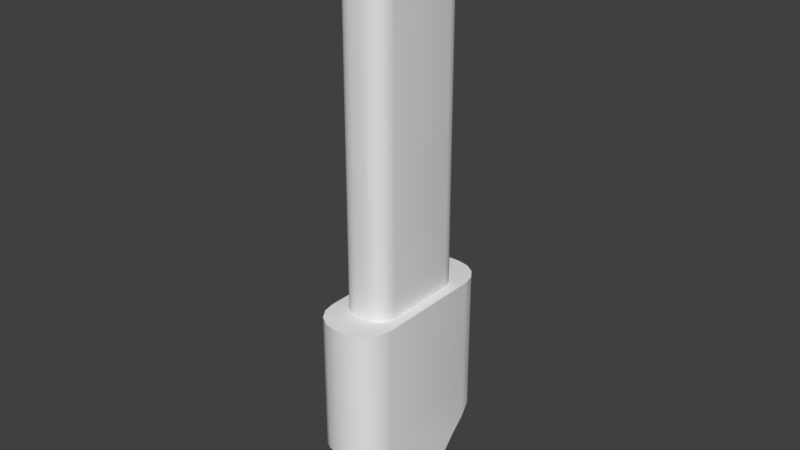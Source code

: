 # Source: Arrow.blend  (saved by Blender 2.78.0; exported with 4.5.12 LTS)
import bpy
from mathutils import Matrix  # noqa: F401  (used for matrix-valued properties, if any)

bpy.ops.wm.read_factory_settings(use_empty=True)
scene = bpy.context.scene
scene.name = 'Scene'

# ---- collections
col_collection_1 = bpy.data.collections.new('Collection 1'); scene.collection.children.link(col_collection_1)

# ---- materials (node trees are filled in below, after node groups)
mat_material = bpy.data.materials.new('Material')
mat_material.alpha_threshold = 0.0
mat_material.use_transparent_shadow = False
mat_material.roughness = 0.5
mat_material.line_color = (0.0, 0.0, 0.0, 1.0)

# ---- material node trees

# ---- world
world_world = bpy.data.worlds.new('World'); scene.world = world_world
world_world.color = (0.05088, 0.05088, 0.05088)
world_world.use_sun_shadow = False
world_world.sun_shadow_jitter_overblur = 0.0
world_world.cycles.sampling_method = 'MANUAL'

# ---- meshes
me_cube = bpy.data.meshes.new('Cube')
me_cube.from_pydata([(0.5768, 0.8998, -0.25), (0.07678, 1.4, -0.25), (0.4101, 0.9284, -0.25), (0.5387, 1.091, -0.25), (0.4303, 1.253, -0.25), (0.2681, 1.362, -0.25), (0.07678, -1.4, -0.25), (0.5768, -0.8998, -0.25), (0.4101, -0.9284, -0.25), (0.2681, -1.362, -0.25), (0.4303, -1.253, -0.25), (0.5387, -1.091, -0.25), (-0.07678, 1.4, -0.25), (-0.5768, 0.8998, -0.25), (-0.4101, 0.9284, -0.25), (-0.2681, 1.362, -0.25), (-0.4303, 1.253, -0.25), (-0.5387, 1.091, -0.25), (-0.5768, -0.8998, -0.25), (-0.07678, -1.4, -0.25), (-0.4101, -0.9284, -0.25), (-0.5387, -1.091, -0.25), (-0.4303, -1.253, -0.25), (-0.2681, -1.362, -0.25), (0.07678, 1.4, -2.5), (0.5768, 0.8998, -2.8), (0.2681, 1.362, -2.5), (0.4303, 1.253, -2.55), (0.5387, 1.091, -2.65), (0.5768, -0.8998, -2.8), (0.07678, -1.4, -2.5), (0.5387, -1.091, -2.65), (0.4303, -1.253, -2.55), (0.2681, -1.362, -2.5), (-0.5768, 0.8998, -2.8), (-0.07678, 1.4, -2.5), (-0.5387, 1.091, -2.65), (-0.4303, 1.253, -2.55), (-0.2681, 1.362, -2.5), (-0.07678, -1.4, -2.5), (-0.5768, -0.8998, -2.8), (-0.2681, -1.362, -2.5), (-0.4303, -1.253, -2.55), (-0.5387, -1.091, -2.65), (0.07678, -1.4, -0.2778), (0.5768, -0.8998, -0.2778), (0.2681, -1.362, -0.2778), (0.4303, -1.253, -0.2778), (0.5387, -1.091, -0.2778), (0.07678, -1.4, -0.5556), (0.5768, -0.8998, -0.5556), (0.2681, -1.362, -0.5556), (0.4303, -1.253, -0.5556), (0.5387, -1.091, -0.5556), (0.07678, -1.4, -0.8333), (0.5768, -0.8998, -0.8333), (0.2681, -1.362, -0.8333), (0.4303, -1.253, -0.8333), (0.5387, -1.091, -0.8333), (0.07678, -1.4, -1.111), (0.5768, -0.8998, -1.111), (0.2681, -1.362, -1.111), (0.4303, -1.253, -1.111), (0.5387, -1.091, -1.111), (0.07678, -1.4, -1.389), (0.5768, -0.8998, -1.389), (0.2681, -1.362, -1.389), (0.4303, -1.253, -1.389), (0.5387, -1.091, -1.389), (0.07678, -1.4, -1.667), (0.5768, -0.8998, -1.667), (0.2681, -1.362, -1.667), (0.4303, -1.253, -1.667), (0.5387, -1.091, -1.667), (0.07678, -1.4, -1.944), (0.5768, -0.8998, -1.944), (0.2681, -1.362, -1.944), (0.4303, -1.253, -1.944), (0.5387, -1.091, -1.944), (0.5768, -0.8998, -2.222), (0.07678, -1.4, -2.222), (0.5387, -1.091, -2.222), (0.4303, -1.253, -2.222), (0.2681, -1.362, -2.222), (0.07678, 1.4, -2.222), (0.5768, 0.8998, -2.222), (0.2681, 1.362, -2.222), (0.4303, 1.253, -2.222), (0.5387, 1.091, -2.222), (0.07678, 1.4, -1.944), (0.5768, 0.8998, -1.944), (0.2681, 1.362, -1.944), (0.4303, 1.253, -1.944), (0.5387, 1.091, -1.944), (0.07678, 1.4, -1.667), (0.5768, 0.8998, -1.667), (0.2681, 1.362, -1.667), (0.4303, 1.253, -1.667), (0.5387, 1.091, -1.667), (0.07678, 1.4, -1.389), (0.5768, 0.8998, -1.389), (0.2681, 1.362, -1.389), (0.4303, 1.253, -1.389), (0.5387, 1.091, -1.389), (0.07678, 1.4, -1.111), (0.5768, 0.8998, -1.111), (0.2681, 1.362, -1.111), (0.4303, 1.253, -1.111), (0.5387, 1.091, -1.111), (0.07678, 1.4, -0.8333), (0.5768, 0.8998, -0.8333), (0.2681, 1.362, -0.8333), (0.4303, 1.253, -0.8333), (0.5387, 1.091, -0.8333), (0.07678, 1.4, -0.5556), (0.5768, 0.8998, -0.5556), (0.2681, 1.362, -0.5556), (0.4303, 1.253, -0.5556), (0.5387, 1.091, -0.5556), (0.5768, 0.8998, -0.2778), (0.07678, 1.4, -0.2778), (0.5387, 1.091, -0.2778), (0.4303, 1.253, -0.2778), (0.2681, 1.362, -0.2778), (-0.07678, 1.4, -0.2778), (-0.5768, 0.8998, -0.2778), (-0.2681, 1.362, -0.2778), (-0.4303, 1.253, -0.2778), (-0.5387, 1.091, -0.2778), (-0.07678, 1.4, -0.5556), (-0.5768, 0.8998, -0.5556), (-0.2681, 1.362, -0.5556), (-0.4303, 1.253, -0.5556), (-0.5387, 1.091, -0.5556), (-0.07678, 1.4, -0.8333), (-0.5768, 0.8998, -0.8333), (-0.2681, 1.362, -0.8333), (-0.4303, 1.253, -0.8333), (-0.5387, 1.091, -0.8333), (-0.07678, 1.4, -1.111), (-0.5768, 0.8998, -1.111), (-0.2681, 1.362, -1.111), (-0.4303, 1.253, -1.111), (-0.5387, 1.091, -1.111), (-0.07678, 1.4, -1.389), (-0.5768, 0.8998, -1.389), (-0.2681, 1.362, -1.389), (-0.4303, 1.253, -1.389), (-0.5387, 1.091, -1.389), (-0.07678, 1.4, -1.667), (-0.5768, 0.8998, -1.667), (-0.2681, 1.362, -1.667), (-0.4303, 1.253, -1.667), (-0.5387, 1.091, -1.667), (-0.07678, 1.4, -1.944), (-0.5768, 0.8998, -1.944), (-0.2681, 1.362, -1.944), (-0.4303, 1.253, -1.944), (-0.5387, 1.091, -1.944), (-0.5768, 0.8998, -2.222), (-0.07678, 1.4, -2.222), (-0.5387, 1.091, -2.222), (-0.4303, 1.253, -2.222), (-0.2681, 1.362, -2.222), (-0.07678, -1.4, -2.222), (-0.5768, -0.8998, -2.222), (-0.2681, -1.362, -2.222), (-0.4303, -1.253, -2.222), (-0.5387, -1.091, -2.222), (-0.07678, -1.4, -1.944), (-0.5768, -0.8998, -1.944), (-0.2681, -1.362, -1.944), (-0.4303, -1.253, -1.944), (-0.5387, -1.091, -1.944), (-0.07678, -1.4, -1.667), (-0.5768, -0.8998, -1.667), (-0.2681, -1.362, -1.667), (-0.4303, -1.253, -1.667), (-0.5387, -1.091, -1.667), (-0.07678, -1.4, -1.389), (-0.5768, -0.8998, -1.389), (-0.2681, -1.362, -1.389), (-0.4303, -1.253, -1.389), (-0.5387, -1.091, -1.389), (-0.07678, -1.4, -1.111), (-0.5768, -0.8998, -1.111), (-0.2681, -1.362, -1.111), (-0.4303, -1.253, -1.111), (-0.5387, -1.091, -1.111), (-0.07678, -1.4, -0.8333), (-0.5768, -0.8998, -0.8333), (-0.2681, -1.362, -0.8333), (-0.4303, -1.253, -0.8333), (-0.5387, -1.091, -0.8333), (-0.07678, -1.4, -0.5556), (-0.5768, -0.8998, -0.5556), (-0.2681, -1.362, -0.5556), (-0.4303, -1.253, -0.5556), (-0.5387, -1.091, -0.5556), (-0.5768, -0.8998, -0.2778), (-0.07678, -1.4, -0.2778), (-0.5387, -1.091, -0.2778), (-0.4303, -1.253, -0.2778), (-0.2681, -1.362, -0.2778), (0.09997, 0.9, -0.25), (0.4, 0.6, -0.25), (0.41, 0.9284, -0.25), (0.1927, 0.8853, -0.25), (0.2763, 0.8427, -0.25), (0.3427, 0.7763, -0.25), (0.3853, 0.6927, -0.25), (0.4, -0.6, -0.25), (0.09997, -0.9, -0.25), (0.41, -0.9284, -0.25), (0.3853, -0.6927, -0.25), (0.3427, -0.7763, -0.25), (0.2763, -0.8427, -0.25), (0.1927, -0.8853, -0.25), (-0.09997, -0.9, -0.25), (-0.4, -0.6, -0.25), (-0.41, -0.9284, -0.25), (-0.1927, -0.8853, -0.25), (-0.2763, -0.8427, -0.25), (-0.3427, -0.7763, -0.25), (-0.3853, -0.6927, -0.25), (-0.4, 0.6, -0.25), (-0.09997, 0.9, -0.25), (-0.41, 0.9284, -0.25), (-0.3853, 0.6927, -0.25), (-0.3427, 0.7763, -0.25), (-0.2763, 0.8427, -0.25), (-0.1927, 0.8853, -0.25), (0.4, 0.6, 5.75), (0.09997, 0.9, 5.75), (0.3853, 0.6927, 5.75), (0.3427, 0.7763, 5.75), (0.2763, 0.8427, 5.75), (0.1927, 0.8853, 5.75), (0.09997, -0.9, 5.75), (0.4, -0.6, 5.75), (0.1927, -0.8853, 5.75), (0.2763, -0.8427, 5.75), (0.3427, -0.7763, 5.75), (0.3853, -0.6927, 5.75), (-0.4, -0.6, 5.75), (-0.09997, -0.9, 5.75), (-0.3853, -0.6927, 5.75), (-0.3427, -0.7763, 5.75), (-0.2763, -0.8427, 5.75), (-0.1927, -0.8853, 5.75), (-0.09997, 0.9, 5.75), (-0.4, 0.6, 5.75), (-0.1927, 0.8853, 5.75), (-0.2763, 0.8427, 5.75), (-0.3427, 0.7763, 5.75), (-0.3853, 0.6927, 5.75), (-0.5768, 3.576e-07, -3.9), (0.5768, 0.0, -3.9), (-0.5768, -0.4499, -3.25), (0.5768, -0.4499, -3.25), (0.5768, -0.6749, -3.0), (-0.5768, -0.6749, -3.0), (-0.5768, -0.225, -3.55), (0.5768, -0.225, -3.55), (0.5768, 0.4499, -3.25), (-0.5768, 0.4499, -3.25), (-0.5768, 0.6749, -3.0), (0.5768, 0.6749, -3.0), (0.5768, 0.225, -3.55), (-0.5768, 0.225, -3.55), (0.5768, 0.8998, -0.25), (0.5387, 1.091, -0.25), (0.4303, 1.253, -0.25), (0.2681, 1.362, -0.25), (0.07678, 1.4, -0.25), (0.07678, -1.4, -0.25), (0.2681, -1.362, -0.25), (0.4303, -1.253, -0.25), (0.5387, -1.091, -0.25), (0.5768, -0.8998, -0.25), (-0.07678, 1.4, -0.25), (-0.2681, 1.362, -0.25), (-0.4303, 1.253, -0.25), (-0.5387, 1.091, -0.25), (-0.5768, 0.8998, -0.25), (-0.5768, -0.8998, -0.25), (-0.5387, -1.091, -0.25), (-0.4303, -1.253, -0.25), (-0.2681, -1.362, -0.25), (-0.07678, -1.4, -0.25), (0.07678, -1.4, -2.5), (0.2681, -1.362, -2.5), (0.4303, -1.253, -2.55), (0.5387, -1.091, -2.65), (0.5768, -0.8998, -2.8), (-0.07678, 1.4, -2.5), (-0.2681, 1.362, -2.5), (-0.4303, 1.253, -2.55), (-0.5387, 1.091, -2.65), (-0.5768, 0.8998, -2.8), (0.2681, 1.362, -2.5), (0.07678, 1.4, -2.5), (0.4303, 1.253, -2.55), (0.5387, 1.091, -2.65), (0.5768, 0.8998, -2.8), (-0.2681, -1.362, -2.5), (-0.07678, -1.4, -2.5), (-0.4303, -1.253, -2.55), (-0.5387, -1.091, -2.65), (-0.5768, -0.8998, -2.8), (0.5768, -0.6749, -3.0), (-0.5768, 0.6749, -3.0), (0.09997, 0.9, -0.25), (0.1927, 0.8853, -0.25), (0.2763, 0.8427, -0.25), (0.3427, 0.7763, -0.25), (0.3853, 0.6927, -0.25), (0.4, 0.6, -0.25), (0.4, -0.6, -0.25), (0.3853, -0.6927, -0.25), (0.3427, -0.7763, -0.25), (0.2763, -0.8427, -0.25), (0.1927, -0.8853, -0.25), (0.09997, -0.9, -0.25), (-0.09997, -0.9, -0.25), (-0.1927, -0.8853, -0.25), (-0.2763, -0.8427, -0.25), (-0.3427, -0.7763, -0.25), (-0.3853, -0.6927, -0.25), (-0.4, -0.6, -0.25), (-0.4, 0.6, -0.25), (-0.3853, 0.6927, -0.25), (-0.3427, 0.7763, -0.25), (-0.2763, 0.8427, -0.25), (-0.1927, 0.8853, -0.25), (-0.09997, 0.9, -0.25), (0.09997, 0.9, 5.75), (0.1927, 0.8853, 5.75), (0.2763, 0.8427, 5.75), (0.3427, 0.7763, 5.75), (0.3853, 0.6927, 5.75), (0.4, 0.6, 5.75), (0.4, -0.6, 5.75), (0.3853, -0.6927, 5.75), (0.3427, -0.7763, 5.75), (0.2763, -0.8427, 5.75), (0.1927, -0.8853, 5.75), (0.09997, -0.9, 5.75), (-0.09997, -0.9, 5.75), (-0.1927, -0.8853, 5.75), (-0.2763, -0.8427, 5.75), (-0.3427, -0.7763, 5.75), (-0.3853, -0.6927, 5.75), (-0.4, -0.6, 5.75), (-0.4, 0.6, 5.75), (-0.3853, 0.6927, 5.75), (-0.3427, 0.7763, 5.75), (-0.2763, 0.8427, 5.75), (-0.1927, 0.8853, 5.75), (-0.09997, 0.9, 5.75), (-0.5768, -0.225, -3.55), (-0.5768, 3.576e-07, -3.9), (-0.5768, 3.576e-07, -3.9), (0.5768, 0.225, -3.55), (0.5768, 0.0, -3.9), (0.5768, 0.0, -3.9), (-0.5768, -0.6749, -3.0), (-0.5768, -0.4499, -3.25), (0.5768, -0.225, -3.55), (0.5768, -0.4499, -3.25), (0.5768, 0.6749, -3.0), (0.5768, 0.4499, -3.25), (-0.5768, 0.225, -3.55), (-0.5768, 0.4499, -3.25)], [], [(227, 335, 312, 206, 2, 274, 280, 14), (220, 329, 330, 227, 14, 284, 285, 20), (341, 340, 339, 338, 337, 233, 359, 358, 357, 356, 355, 251, 353, 352, 351, 350, 349, 245, 347, 346, 345, 344, 343, 239), (205, 232, 342, 211), (212, 238, 348, 218), (80, 164, 306, 290), (165, 159, 299, 311, 373, 372, 361, 360, 367, 366, 309), (85, 79, 294, 310, 369, 368, 364, 363, 371, 370, 304), (160, 84, 24, 295), (336, 204, 226, 250), (219, 244, 354, 225), (11, 48, 53, 58, 63, 68, 73, 78, 81, 79, 75, 70, 65, 60, 55, 50, 45, 7), (120, 1, 5, 123, 116, 111, 106, 101, 96, 91, 86, 84, 89, 94, 99, 104, 109, 114), (301, 300, 302, 297, 296, 35), (17, 128, 133, 138, 143, 148, 153, 158, 161, 159, 155, 150, 145, 140, 135, 130, 125, 13), (213, 323, 324, 220, 20, 289, 275, 8), (200, 19, 23, 203, 196, 191, 186, 181, 176, 171, 166, 164, 169, 174, 179, 184, 189, 194), (270, 271, 2), (271, 272, 2), (272, 273, 2), (273, 274, 2), (275, 276, 8), (276, 277, 8), (277, 278, 8), (278, 279, 8), (280, 281, 14), (281, 282, 14), (282, 283, 14), (283, 284, 14), (285, 286, 20), (286, 287, 20), (287, 288, 20), (288, 289, 20), (80, 290, 291, 83), (83, 291, 292, 82), (82, 292, 293, 81), (81, 293, 294, 79), (160, 295, 38, 163), (163, 38, 37, 162), (162, 37, 298, 161), (161, 298, 299, 159), (6, 19, 200, 194, 189, 184, 179, 174, 169, 164, 80, 74, 69, 64, 59, 54, 49, 44), (6, 44, 49, 54, 59, 64, 69, 74, 80, 83, 76, 71, 66, 61, 56, 51, 46, 9), (9, 46, 51, 56, 61, 66, 71, 76, 83, 82, 77, 72, 67, 62, 57, 52, 47, 10), (10, 47, 52, 57, 62, 67, 72, 77, 82, 81, 78, 73, 68, 63, 58, 53, 48, 11), (24, 84, 86, 26), (26, 86, 87, 27), (27, 87, 88, 303), (303, 88, 85, 304), (123, 5, 4, 122, 117, 112, 107, 102, 97, 92, 87, 86, 91, 96, 101, 106, 111, 116), (122, 4, 3, 121, 118, 113, 108, 103, 98, 93, 88, 87, 92, 97, 102, 107, 112, 117), (121, 3, 0, 119, 115, 110, 105, 100, 95, 90, 85, 88, 93, 98, 103, 108, 113, 118), (45, 50, 55, 60, 65, 70, 75, 79, 85, 90, 95, 100, 105, 110, 115, 119, 0, 7), (12, 1, 120, 114, 109, 104, 99, 94, 89, 84, 160, 154, 149, 144, 139, 134, 129, 124), (12, 124, 129, 134, 139, 144, 149, 154, 160, 163, 156, 151, 146, 141, 136, 131, 126, 15), (15, 126, 131, 136, 141, 146, 151, 156, 163, 162, 157, 152, 147, 142, 137, 132, 127, 16), (16, 127, 132, 137, 142, 147, 152, 157, 162, 161, 158, 153, 148, 143, 138, 133, 128, 17), (306, 164, 166, 305), (305, 166, 167, 307), (307, 167, 168, 308), (308, 168, 165, 309), (203, 23, 22, 202, 197, 192, 187, 182, 177, 172, 167, 166, 171, 176, 181, 186, 191, 196), (202, 22, 21, 201, 198, 193, 188, 183, 178, 173, 168, 167, 172, 177, 182, 187, 192, 197), (201, 21, 18, 199, 195, 190, 185, 180, 175, 170, 165, 168, 173, 178, 183, 188, 193, 198), (312, 313, 206), (313, 314, 206), (314, 315, 206), (315, 316, 206), (316, 317, 206), (318, 319, 213), (319, 320, 213), (320, 321, 213), (321, 322, 213), (322, 323, 213), (324, 325, 220), (325, 326, 220), (326, 327, 220), (327, 328, 220), (328, 329, 220), (330, 331, 227), (331, 332, 227), (332, 333, 227), (333, 334, 227), (334, 335, 227), (204, 336, 237, 207), (207, 237, 236, 208), (208, 236, 235, 209), (209, 235, 234, 210), (210, 234, 232, 205), (211, 342, 243, 214), (214, 243, 242, 215), (215, 242, 241, 216), (216, 241, 240, 217), (217, 240, 238, 212), (218, 348, 249, 221), (221, 249, 248, 222), (222, 248, 247, 223), (223, 247, 246, 224), (224, 246, 244, 219), (225, 354, 255, 228), (228, 255, 254, 229), (229, 254, 253, 230), (230, 253, 252, 231), (231, 252, 250, 226), (206, 317, 318, 213, 8, 279, 270, 2), (362, 365, 263, 262), (40, 29, 31, 43), (43, 31, 32, 42), (258, 259, 260, 261), (261, 260, 29, 40), (262, 263, 259, 258), (42, 32, 33, 30, 39, 41), (34, 25, 267, 266), (265, 264, 268, 269), (266, 267, 264, 265), (269, 268, 257, 256), (36, 28, 25, 34), (297, 302, 28, 36), (18, 13, 125, 130, 135, 140, 145, 150, 155, 159, 165, 170, 175, 180, 185, 190, 195, 199)])
me_cube.polygons.foreach_set('use_smooth', [True] * 119)
me_cube.materials.append(mat_material)
me_cube.use_remesh_preserve_volume = False
me_cube.use_remesh_preserve_attributes = False
me_cube.use_mirror_vertex_groups = False
me_cube.update()

# ---- objects
ob_cube = bpy.data.objects.new('Cube', me_cube)

# ---- transforms, parenting, visibility, modifiers, constraints
ob_cube.location = (0.0, 0.0, 0.5687)
ob_cube.lock_rotations_4d = False
ob_cube.empty_display_type = 'ARROWS'
ob_cube.lineart.crease_threshold = 0.0

# ---- collection membership
col_collection_1.objects.link(ob_cube)

# ---- scene / render settings (as saved in the file)
scene.frame_start = 1; scene.frame_end = 250; scene.frame_set(1)
scene.render.engine = 'BLENDER_EEVEE_NEXT'
scene.render.resolution_percentage = 50
scene.render.dither_intensity = 0.0
scene.cycles.use_denoising = False
scene.cycles.samples = 128
scene.cycles.sampling_pattern = 'TABULATED_SOBOL'
scene.cycles.light_sampling_threshold = 0.0
scene.cycles.use_adaptive_sampling = False
scene.cycles.use_light_tree = False
scene.cycles.blur_glossy = 0.0
scene.cycles.sample_clamp_indirect = 0.0
scene.view_settings.view_transform = 'Standard'
bpy.context.view_layer.update()

# ---- added for rendering (the .blend has no active camera and no usable light): camera, sun
cam_auto = bpy.data.cameras.new('AutoCamera')
cam_auto.lens = 50.0
cam_auto.sensor_width = 36.0
cam_auto.clip_end = 1000.0
ob_auto_camera = bpy.data.objects.new('AutoCamera', cam_auto)
scene.collection.objects.link(ob_auto_camera)
ob_auto_camera.location = (9.35763, -11.2292, 8.97984)
ob_auto_camera.rotation_euler = (1.09748, -7.21219e-08, 0.694738)
scene.camera = ob_auto_camera
light_auto_sun = bpy.data.lights.new('AutoSun', 'SUN')
light_auto_sun.energy = 3.0
light_auto_sun.angle = 0.0523599
ob_auto_sun = bpy.data.objects.new('AutoSun', light_auto_sun)
scene.collection.objects.link(ob_auto_sun)
ob_auto_sun.rotation_euler = (0.872665, 0.174533, 0.523599)
bpy.context.view_layer.update()
